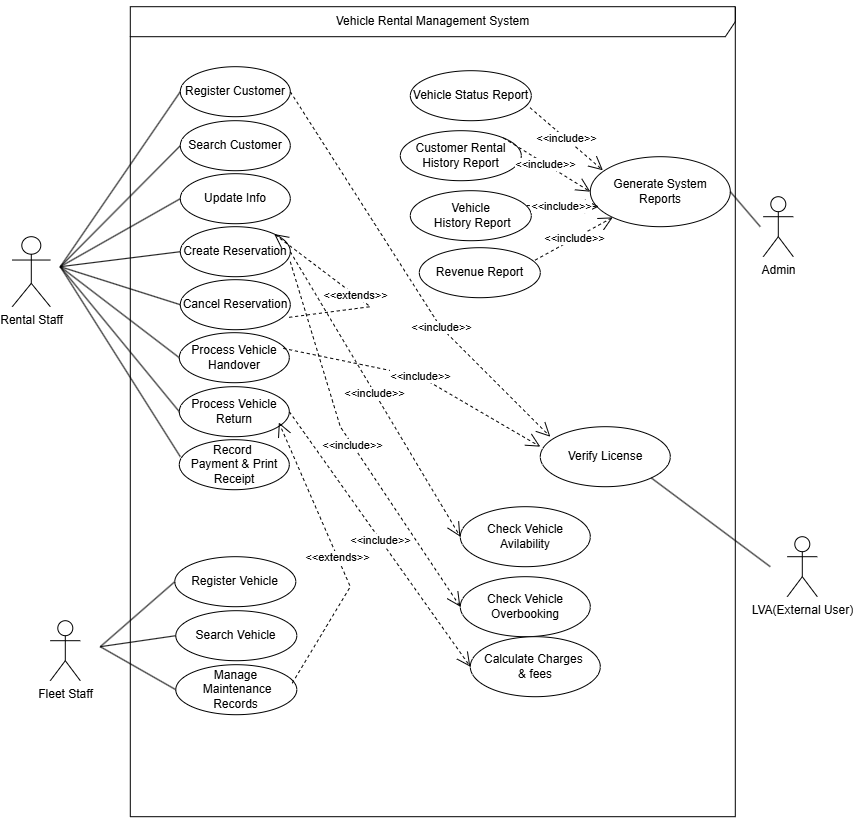

The diagram above was exported from draw.io. Its source (the exported page's mxGraphModel, read from the mxfile embedded in the PNG):
<mxGraphModel dx="1935" dy="1063" grid="1" gridSize="10" guides="1" tooltips="1" connect="1" arrows="1" fold="1" page="1" pageScale="1" pageWidth="850" pageHeight="1100" math="0" shadow="0">
  <root>
    <mxCell id="0" />
    <mxCell id="1" parent="0" />
    <mxCell id="pQQ0F_lKG-Y1JDlHtlei-4" parent="1" style="shape=umlFrame;whiteSpace=wrap;html=1;pointerEvents=0;width=720;height=30;" value="&lt;div&gt;&lt;br&gt;&lt;/div&gt;Vehicle Rental Management System&lt;div&gt;&lt;br&gt;&lt;/div&gt;" vertex="1">
      <mxGeometry height="810" width="605" x="170" y="20" as="geometry" />
    </mxCell>
    <mxCell id="pQQ0F_lKG-Y1JDlHtlei-6" parent="1" style="shape=umlActor;verticalLabelPosition=bottom;verticalAlign=top;html=1;" value="Rental Staff&lt;div&gt;&lt;br&gt;&lt;/div&gt;" vertex="1">
      <mxGeometry height="70" width="38" x="52" y="250" as="geometry" />
    </mxCell>
    <mxCell id="pQQ0F_lKG-Y1JDlHtlei-7" parent="1" style="shape=umlActor;verticalLabelPosition=bottom;verticalAlign=top;html=1;" value="Fleet Staff" vertex="1">
      <mxGeometry height="60" width="30" x="90" y="634" as="geometry" />
    </mxCell>
    <mxCell id="pQQ0F_lKG-Y1JDlHtlei-9" parent="1" style="shape=umlActor;verticalLabelPosition=bottom;verticalAlign=top;html=1;" value="Admin" vertex="1">
      <mxGeometry height="60" width="30" x="803" y="210" as="geometry" />
    </mxCell>
    <mxCell id="pQQ0F_lKG-Y1JDlHtlei-10" parent="1" style="ellipse;whiteSpace=wrap;html=1;" value="Register Customer" vertex="1">
      <mxGeometry height="50" width="110" x="220" y="80" as="geometry" />
    </mxCell>
    <mxCell id="pQQ0F_lKG-Y1JDlHtlei-12" parent="1" style="ellipse;whiteSpace=wrap;html=1;" value="Search Customer" vertex="1">
      <mxGeometry height="50" width="110" x="220" y="134" as="geometry" />
    </mxCell>
    <mxCell id="pQQ0F_lKG-Y1JDlHtlei-13" parent="1" style="ellipse;whiteSpace=wrap;html=1;" value="Update Info" vertex="1">
      <mxGeometry height="50" width="110" x="220" y="187" as="geometry" />
    </mxCell>
    <mxCell id="pQQ0F_lKG-Y1JDlHtlei-14" parent="1" style="ellipse;whiteSpace=wrap;html=1;" value="Create Reservation" vertex="1">
      <mxGeometry height="50" width="110" x="220" y="240" as="geometry" />
    </mxCell>
    <mxCell id="pQQ0F_lKG-Y1JDlHtlei-15" parent="1" style="ellipse;whiteSpace=wrap;html=1;" value="Cancel Reservation" vertex="1">
      <mxGeometry height="50" width="110" x="220" y="293" as="geometry" />
    </mxCell>
    <mxCell id="pQQ0F_lKG-Y1JDlHtlei-16" parent="1" style="ellipse;whiteSpace=wrap;html=1;" value="Process Vehicle Handover" vertex="1">
      <mxGeometry height="50" width="110" x="219" y="346" as="geometry" />
    </mxCell>
    <mxCell id="pQQ0F_lKG-Y1JDlHtlei-17" parent="1" style="ellipse;whiteSpace=wrap;html=1;" value="Process Vehicle Return" vertex="1">
      <mxGeometry height="50" width="110" x="219" y="400" as="geometry" />
    </mxCell>
    <mxCell id="pQQ0F_lKG-Y1JDlHtlei-18" parent="1" style="ellipse;whiteSpace=wrap;html=1;" value="Record&amp;nbsp;&lt;div&gt;Payment &amp;amp; Print Receipt&lt;/div&gt;" vertex="1">
      <mxGeometry height="50" width="110" x="219" y="453" as="geometry" />
    </mxCell>
    <mxCell id="pP-V4B3kKwCpPjxu9sAK-7" edge="1" parent="1" style="endArrow=none;html=1;rounded=0;entryX=0;entryY=0.5;entryDx=0;entryDy=0;" target="pQQ0F_lKG-Y1JDlHtlei-10" value="">
      <mxGeometry height="50" relative="1" width="50" as="geometry">
        <mxPoint x="100" y="280" as="sourcePoint" />
        <mxPoint x="130" y="340" as="targetPoint" />
      </mxGeometry>
    </mxCell>
    <mxCell id="pP-V4B3kKwCpPjxu9sAK-9" edge="1" parent="1" style="endArrow=none;html=1;rounded=0;entryX=0;entryY=0.5;entryDx=0;entryDy=0;" target="pQQ0F_lKG-Y1JDlHtlei-12" value="">
      <mxGeometry height="50" relative="1" width="50" as="geometry">
        <mxPoint x="100" y="280" as="sourcePoint" />
        <mxPoint x="230" y="115" as="targetPoint" />
      </mxGeometry>
    </mxCell>
    <mxCell id="pP-V4B3kKwCpPjxu9sAK-10" edge="1" parent="1" style="endArrow=none;html=1;rounded=0;entryX=0;entryY=0.5;entryDx=0;entryDy=0;" target="pQQ0F_lKG-Y1JDlHtlei-13" value="">
      <mxGeometry height="50" relative="1" width="50" as="geometry">
        <mxPoint x="100" y="280" as="sourcePoint" />
        <mxPoint x="230" y="169" as="targetPoint" />
      </mxGeometry>
    </mxCell>
    <mxCell id="pP-V4B3kKwCpPjxu9sAK-11" edge="1" parent="1" style="endArrow=none;html=1;rounded=0;entryX=0;entryY=0.5;entryDx=0;entryDy=0;" target="pQQ0F_lKG-Y1JDlHtlei-14" value="">
      <mxGeometry height="50" relative="1" width="50" as="geometry">
        <mxPoint x="100" y="280" as="sourcePoint" />
        <mxPoint x="230" y="222" as="targetPoint" />
      </mxGeometry>
    </mxCell>
    <mxCell id="pP-V4B3kKwCpPjxu9sAK-12" edge="1" parent="1" style="endArrow=none;html=1;rounded=0;entryX=0;entryY=0.5;entryDx=0;entryDy=0;" target="pQQ0F_lKG-Y1JDlHtlei-15" value="">
      <mxGeometry height="50" relative="1" width="50" as="geometry">
        <mxPoint x="100" y="280" as="sourcePoint" />
        <mxPoint x="230" y="275" as="targetPoint" />
      </mxGeometry>
    </mxCell>
    <mxCell id="pP-V4B3kKwCpPjxu9sAK-13" edge="1" parent="1" style="endArrow=none;html=1;rounded=0;entryX=0;entryY=0.5;entryDx=0;entryDy=0;" target="pQQ0F_lKG-Y1JDlHtlei-16" value="">
      <mxGeometry height="50" relative="1" width="50" as="geometry">
        <mxPoint x="100" y="280" as="sourcePoint" />
        <mxPoint x="230" y="328" as="targetPoint" />
      </mxGeometry>
    </mxCell>
    <mxCell id="pP-V4B3kKwCpPjxu9sAK-14" edge="1" parent="1" style="endArrow=none;html=1;rounded=0;entryX=0;entryY=0.5;entryDx=0;entryDy=0;" target="pQQ0F_lKG-Y1JDlHtlei-17" value="">
      <mxGeometry height="50" relative="1" width="50" as="geometry">
        <mxPoint x="100" y="280" as="sourcePoint" />
        <mxPoint x="229" y="381" as="targetPoint" />
      </mxGeometry>
    </mxCell>
    <mxCell id="pP-V4B3kKwCpPjxu9sAK-15" edge="1" parent="1" style="endArrow=none;html=1;rounded=0;entryX=0.009;entryY=0.34;entryDx=0;entryDy=0;entryPerimeter=0;" target="pQQ0F_lKG-Y1JDlHtlei-18" value="">
      <mxGeometry height="50" relative="1" width="50" as="geometry">
        <mxPoint x="100" y="280" as="sourcePoint" />
        <mxPoint x="229" y="435" as="targetPoint" />
      </mxGeometry>
    </mxCell>
    <mxCell id="pP-V4B3kKwCpPjxu9sAK-16" parent="1" style="ellipse;whiteSpace=wrap;html=1;" value="Register Vehicle" vertex="1">
      <mxGeometry height="50" width="121" x="214.5" y="570" as="geometry" />
    </mxCell>
    <mxCell id="pP-V4B3kKwCpPjxu9sAK-18" parent="1" style="ellipse;whiteSpace=wrap;html=1;" value="Search Vehicle" vertex="1">
      <mxGeometry height="50" width="121" x="215.5" y="624" as="geometry" />
    </mxCell>
    <mxCell id="pP-V4B3kKwCpPjxu9sAK-19" parent="1" style="ellipse;whiteSpace=wrap;html=1;" value="Manage&lt;div&gt;&amp;nbsp;Maintenance Records&lt;/div&gt;" vertex="1">
      <mxGeometry height="50" width="121" x="215.5" y="678" as="geometry" />
    </mxCell>
    <mxCell id="pP-V4B3kKwCpPjxu9sAK-20" edge="1" parent="1" style="endArrow=none;html=1;rounded=0;entryX=0;entryY=0.5;entryDx=0;entryDy=0;" target="pP-V4B3kKwCpPjxu9sAK-16" value="">
      <mxGeometry height="50" relative="1" width="50" as="geometry">
        <mxPoint x="140" y="660" as="sourcePoint" />
        <mxPoint x="190" y="610" as="targetPoint" />
      </mxGeometry>
    </mxCell>
    <mxCell id="pP-V4B3kKwCpPjxu9sAK-21" edge="1" parent="1" style="endArrow=none;html=1;rounded=0;entryX=0;entryY=0.5;entryDx=0;entryDy=0;" target="pP-V4B3kKwCpPjxu9sAK-18" value="">
      <mxGeometry height="50" relative="1" width="50" as="geometry">
        <mxPoint x="140" y="660" as="sourcePoint" />
        <mxPoint x="225" y="605" as="targetPoint" />
      </mxGeometry>
    </mxCell>
    <mxCell id="pP-V4B3kKwCpPjxu9sAK-22" edge="1" parent="1" style="endArrow=none;html=1;rounded=0;entryX=0;entryY=0.5;entryDx=0;entryDy=0;" target="pP-V4B3kKwCpPjxu9sAK-19" value="">
      <mxGeometry height="50" relative="1" width="50" as="geometry">
        <mxPoint x="140" y="660" as="sourcePoint" />
        <mxPoint x="226" y="659" as="targetPoint" />
      </mxGeometry>
    </mxCell>
    <mxCell id="pP-V4B3kKwCpPjxu9sAK-23" parent="1" style="ellipse;whiteSpace=wrap;html=1;" value="Generate System Reports" vertex="1">
      <mxGeometry height="70" width="140" x="630" y="170" as="geometry" />
    </mxCell>
    <mxCell id="pP-V4B3kKwCpPjxu9sAK-24" edge="1" parent="1" source="pP-V4B3kKwCpPjxu9sAK-23" style="endArrow=none;html=1;rounded=0;exitX=1;exitY=0.5;exitDx=0;exitDy=0;" value="">
      <mxGeometry height="50" relative="1" width="50" as="geometry">
        <mxPoint x="690" y="200" as="sourcePoint" />
        <mxPoint x="800" y="240" as="targetPoint" />
      </mxGeometry>
    </mxCell>
    <mxCell id="pP-V4B3kKwCpPjxu9sAK-25" parent="1" style="ellipse;whiteSpace=wrap;html=1;" value="Vehicle Status Report" vertex="1">
      <mxGeometry height="50" width="121" x="450" y="84" as="geometry" />
    </mxCell>
    <mxCell id="pP-V4B3kKwCpPjxu9sAK-26" parent="1" style="ellipse;whiteSpace=wrap;html=1;" value="Customer Rental History Report" vertex="1">
      <mxGeometry height="50" width="121" x="440" y="144" as="geometry" />
    </mxCell>
    <mxCell id="pP-V4B3kKwCpPjxu9sAK-27" parent="1" style="ellipse;whiteSpace=wrap;html=1;" value="Vehicle&lt;div&gt;&amp;nbsp;History Report&lt;/div&gt;" vertex="1">
      <mxGeometry height="50" width="121" x="450" y="204" as="geometry" />
    </mxCell>
    <mxCell id="pP-V4B3kKwCpPjxu9sAK-29" parent="1" style="ellipse;whiteSpace=wrap;html=1;" value="&lt;span style=&quot;background-color: transparent; color: light-dark(rgb(0, 0, 0), rgb(255, 255, 255));&quot;&gt;Revenue Report&lt;/span&gt;" vertex="1">
      <mxGeometry height="50" width="121" x="459" y="261" as="geometry" />
    </mxCell>
    <mxCell id="pP-V4B3kKwCpPjxu9sAK-30" edge="1" parent="1" source="pP-V4B3kKwCpPjxu9sAK-25" style="endArrow=open;endSize=12;dashed=1;html=1;rounded=0;entryX=0.09;entryY=0.194;entryDx=0;entryDy=0;entryPerimeter=0;exitX=0.989;exitY=0.739;exitDx=0;exitDy=0;exitPerimeter=0;" target="pP-V4B3kKwCpPjxu9sAK-23" value="&amp;lt;&amp;lt;include&amp;gt;&amp;gt;">
      <mxGeometry relative="1" width="160" as="geometry">
        <mxPoint x="540" y="134" as="sourcePoint" />
        <mxPoint x="700" y="134" as="targetPoint" />
      </mxGeometry>
    </mxCell>
    <mxCell id="pP-V4B3kKwCpPjxu9sAK-31" edge="1" parent="1" source="pP-V4B3kKwCpPjxu9sAK-26" style="endArrow=open;endSize=12;dashed=1;html=1;rounded=0;entryX=0;entryY=0.5;entryDx=0;entryDy=0;exitX=1;exitY=0;exitDx=0;exitDy=0;" target="pP-V4B3kKwCpPjxu9sAK-23" value="&amp;lt;&amp;lt;include&amp;gt;&amp;gt;">
      <mxGeometry relative="1" width="160" as="geometry">
        <mxPoint x="560" y="144" as="sourcePoint" />
        <mxPoint x="583" y="184" as="targetPoint" />
      </mxGeometry>
    </mxCell>
    <mxCell id="pP-V4B3kKwCpPjxu9sAK-32" edge="1" parent="1" source="pP-V4B3kKwCpPjxu9sAK-27" style="endArrow=open;endSize=12;dashed=1;html=1;rounded=0;entryX=0.061;entryY=0.712;entryDx=0;entryDy=0;exitX=0.963;exitY=0.297;exitDx=0;exitDy=0;exitPerimeter=0;entryPerimeter=0;" target="pP-V4B3kKwCpPjxu9sAK-23" value="&amp;lt;&amp;lt;include&amp;gt;&amp;gt;">
      <mxGeometry relative="1" width="160" as="geometry">
        <mxPoint x="504" y="177" as="sourcePoint" />
        <mxPoint x="570" y="205" as="targetPoint" />
      </mxGeometry>
    </mxCell>
    <mxCell id="pP-V4B3kKwCpPjxu9sAK-33" edge="1" parent="1" source="pP-V4B3kKwCpPjxu9sAK-29" style="endArrow=open;endSize=12;dashed=1;html=1;rounded=0;exitX=0.957;exitY=0.249;exitDx=0;exitDy=0;exitPerimeter=0;" target="pP-V4B3kKwCpPjxu9sAK-23" value="&amp;lt;&amp;lt;include&amp;gt;&amp;gt;">
      <mxGeometry relative="1" width="160" as="geometry">
        <mxPoint x="552" y="240" as="sourcePoint" />
        <mxPoint x="580" y="215" as="targetPoint" />
      </mxGeometry>
    </mxCell>
    <mxCell id="pP-V4B3kKwCpPjxu9sAK-34" parent="1" style="shape=umlActor;verticalLabelPosition=bottom;verticalAlign=top;html=1;" value="LVA(External User)&lt;div&gt;&lt;br&gt;&lt;/div&gt;" vertex="1">
      <mxGeometry height="60" width="30" x="827" y="550" as="geometry" />
    </mxCell>
    <mxCell id="pP-V4B3kKwCpPjxu9sAK-35" parent="1" style="ellipse;whiteSpace=wrap;html=1;" value="Verify License" vertex="1">
      <mxGeometry height="60" width="130" x="580" y="440" as="geometry" />
    </mxCell>
    <mxCell id="pP-V4B3kKwCpPjxu9sAK-36" parent="1" style="ellipse;whiteSpace=wrap;html=1;" value="Check Vehicle&lt;div&gt;Avilability&lt;/div&gt;" vertex="1">
      <mxGeometry height="60" width="130" x="500" y="520" as="geometry" />
    </mxCell>
    <mxCell id="pP-V4B3kKwCpPjxu9sAK-37" parent="1" style="ellipse;whiteSpace=wrap;html=1;" value="Check Vehicle&lt;div&gt;Overbooking&lt;/div&gt;" vertex="1">
      <mxGeometry height="60" width="130" x="500" y="590" as="geometry" />
    </mxCell>
    <mxCell id="pP-V4B3kKwCpPjxu9sAK-38" edge="1" parent="1" source="pQQ0F_lKG-Y1JDlHtlei-10" style="endArrow=open;endSize=12;dashed=1;html=1;rounded=0;entryX=0.077;entryY=0.167;entryDx=0;entryDy=0;entryPerimeter=0;exitX=1;exitY=0.5;exitDx=0;exitDy=0;" target="pP-V4B3kKwCpPjxu9sAK-35" value="&amp;lt;&amp;lt;include&amp;gt;&amp;gt;">
      <mxGeometry relative="1" width="160" x="0.2836" as="geometry">
        <mxPoint as="offset" />
        <Array as="points">
          <mxPoint x="480" y="340" />
        </Array>
        <mxPoint x="329" y="360" as="sourcePoint" />
        <mxPoint x="489" y="360" as="targetPoint" />
      </mxGeometry>
    </mxCell>
    <mxCell id="pP-V4B3kKwCpPjxu9sAK-39" edge="1" parent="1" source="pQQ0F_lKG-Y1JDlHtlei-14" style="endArrow=open;endSize=12;dashed=1;html=1;rounded=0;entryX=0;entryY=0.5;entryDx=0;entryDy=0;exitX=1;exitY=0.5;exitDx=0;exitDy=0;" target="pP-V4B3kKwCpPjxu9sAK-36" value="&amp;lt;&amp;lt;include&amp;gt;&amp;gt;">
      <mxGeometry relative="1" width="160" as="geometry">
        <mxPoint x="340" y="115" as="sourcePoint" />
        <mxPoint x="500" y="440" as="targetPoint" />
      </mxGeometry>
    </mxCell>
    <mxCell id="pP-V4B3kKwCpPjxu9sAK-40" edge="1" parent="1" style="endArrow=open;endSize=12;dashed=1;html=1;rounded=0;entryX=0;entryY=0.5;entryDx=0;entryDy=0;" target="pP-V4B3kKwCpPjxu9sAK-37" value="&amp;lt;&amp;lt;include&amp;gt;&amp;gt;">
      <mxGeometry relative="1" width="160" as="geometry">
        <Array as="points">
          <mxPoint x="380" y="440" />
        </Array>
        <mxPoint x="330" y="275.05" as="sourcePoint" />
        <mxPoint x="489" y="527" as="targetPoint" />
      </mxGeometry>
    </mxCell>
    <mxCell id="pP-V4B3kKwCpPjxu9sAK-41" edge="1" parent="1" source="pQQ0F_lKG-Y1JDlHtlei-16" style="endArrow=open;endSize=12;dashed=1;html=1;rounded=0;entryX=0;entryY=0.333;entryDx=0;entryDy=0;entryPerimeter=0;exitX=0.945;exitY=0.314;exitDx=0;exitDy=0;exitPerimeter=0;" target="pP-V4B3kKwCpPjxu9sAK-35" value="&amp;lt;&amp;lt;include&amp;gt;&amp;gt;">
      <mxGeometry relative="1" width="160" as="geometry">
        <Array as="points">
          <mxPoint x="460" y="390" />
        </Array>
        <mxPoint x="340" y="115" as="sourcePoint" />
        <mxPoint x="500" y="440" as="targetPoint" />
      </mxGeometry>
    </mxCell>
    <mxCell id="pP-V4B3kKwCpPjxu9sAK-42" parent="1" style="ellipse;whiteSpace=wrap;html=1;" value="Calculate Charges&amp;nbsp;&lt;div&gt;&amp;amp; fees&lt;/div&gt;" vertex="1">
      <mxGeometry height="60" width="130" x="510" y="650" as="geometry" />
    </mxCell>
    <mxCell id="pP-V4B3kKwCpPjxu9sAK-43" edge="1" parent="1" source="pQQ0F_lKG-Y1JDlHtlei-17" style="endArrow=open;endSize=12;dashed=1;html=1;rounded=0;entryX=0;entryY=0.5;entryDx=0;entryDy=0;exitX=1;exitY=0.5;exitDx=0;exitDy=0;" target="pP-V4B3kKwCpPjxu9sAK-42" value="&amp;lt;&amp;lt;include&amp;gt;&amp;gt;">
      <mxGeometry relative="1" width="160" as="geometry">
        <mxPoint x="340" y="285.05" as="sourcePoint" />
        <mxPoint x="489" y="594" as="targetPoint" />
      </mxGeometry>
    </mxCell>
    <mxCell id="pP-V4B3kKwCpPjxu9sAK-45" edge="1" parent="1" source="pQQ0F_lKG-Y1JDlHtlei-15" style="endArrow=open;endSize=12;dashed=1;html=1;rounded=0;entryX=1;entryY=0;entryDx=0;entryDy=0;exitX=0.99;exitY=0.752;exitDx=0;exitDy=0;exitPerimeter=0;" target="pQQ0F_lKG-Y1JDlHtlei-14" value="&amp;lt;&amp;lt;extends&amp;gt;&amp;gt;">
      <mxGeometry relative="1" width="160" as="geometry">
        <Array as="points">
          <mxPoint x="410" y="320" />
        </Array>
        <mxPoint x="380" y="390" as="sourcePoint" />
        <mxPoint x="540" y="390" as="targetPoint" />
      </mxGeometry>
    </mxCell>
    <mxCell id="pP-V4B3kKwCpPjxu9sAK-47" edge="1" parent="1" source="pP-V4B3kKwCpPjxu9sAK-19" style="endArrow=open;endSize=12;dashed=1;html=1;rounded=0;entryX=0.905;entryY=0.716;entryDx=0;entryDy=0;exitX=0.962;exitY=0.37;exitDx=0;exitDy=0;exitPerimeter=0;entryPerimeter=0;" target="pQQ0F_lKG-Y1JDlHtlei-17" value="&amp;lt;&amp;lt;extends&amp;gt;&amp;gt;">
      <mxGeometry relative="1" width="160" as="geometry">
        <Array as="points">
          <mxPoint x="390" y="600" />
        </Array>
        <mxPoint x="339" y="521" as="sourcePoint" />
        <mxPoint x="324" y="437" as="targetPoint" />
      </mxGeometry>
    </mxCell>
    <mxCell id="pP-V4B3kKwCpPjxu9sAK-48" edge="1" parent="1" style="endArrow=none;html=1;rounded=0;entryX=1;entryY=1;entryDx=0;entryDy=0;" target="pP-V4B3kKwCpPjxu9sAK-35" value="">
      <mxGeometry height="50" relative="1" width="50" as="geometry">
        <mxPoint x="810" y="580" as="sourcePoint" />
        <mxPoint x="490" y="500" as="targetPoint" />
      </mxGeometry>
    </mxCell>
  </root>
</mxGraphModel>